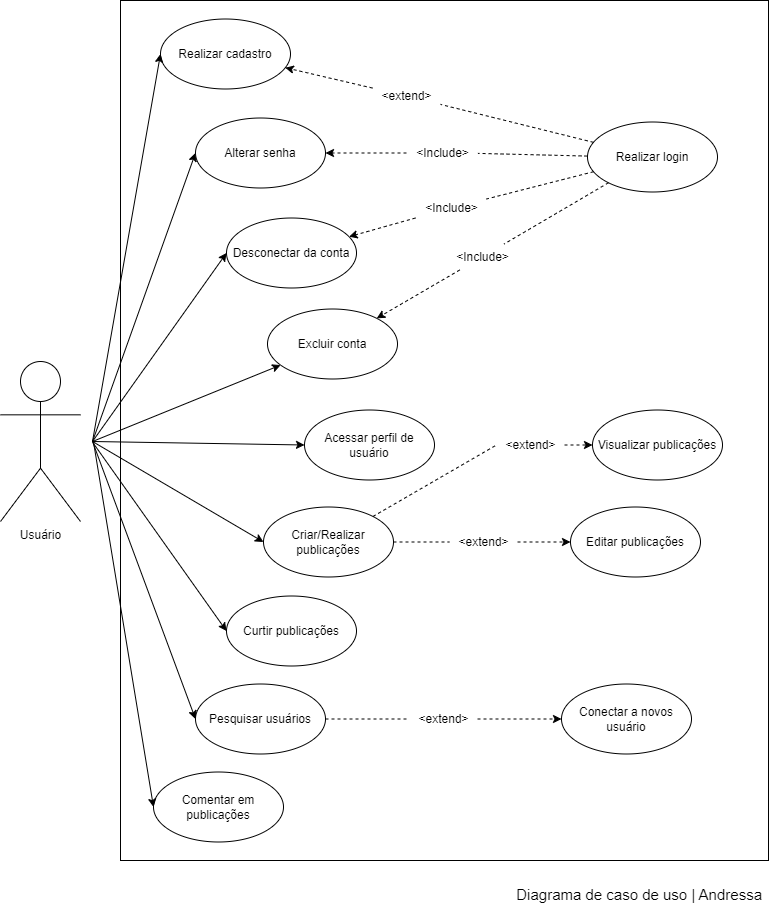

The diagram above was exported from draw.io. Its source (the exported page's mxGraphModel, read from the mxfile embedded in the PNG):
<mxGraphModel dx="486" dy="1877" grid="0" gridSize="10" guides="1" tooltips="1" connect="1" arrows="1" fold="1" page="1" pageScale="1" pageWidth="827" pageHeight="1169" math="0" shadow="0">
  <root>
    <mxCell id="0" />
    <mxCell id="1" parent="0" />
    <mxCell id="D6nJCxZrcXVsggp1zEvt-1" value="" style="rounded=0;whiteSpace=wrap;html=1;fontSize=19;fillColor=none;" parent="1" vertex="1">
      <mxGeometry x="979" y="-1021" width="648" height="860" as="geometry" />
    </mxCell>
    <mxCell id="9EJ4tW0lY1RWZdBwnoN8-13" style="edgeStyle=none;rounded=0;orthogonalLoop=1;jettySize=auto;html=1;" parent="1" target="D6nJCxZrcXVsggp1zEvt-7" edge="1">
      <mxGeometry relative="1" as="geometry">
        <mxPoint x="951" y="-580" as="sourcePoint" />
      </mxGeometry>
    </mxCell>
    <mxCell id="9EJ4tW0lY1RWZdBwnoN8-14" style="edgeStyle=none;rounded=0;orthogonalLoop=1;jettySize=auto;html=1;entryX=0;entryY=0.5;entryDx=0;entryDy=0;" parent="1" target="hL1Aj2OImFam-VEngCNh-1" edge="1">
      <mxGeometry relative="1" as="geometry">
        <mxPoint x="951" y="-580" as="sourcePoint" />
      </mxGeometry>
    </mxCell>
    <mxCell id="D6nJCxZrcXVsggp1zEvt-2" value="Usuário" style="shape=umlActor;verticalLabelPosition=bottom;verticalAlign=top;html=1;outlineConnect=0;" parent="1" vertex="1">
      <mxGeometry x="859" y="-660" width="80" height="160" as="geometry" />
    </mxCell>
    <mxCell id="D6nJCxZrcXVsggp1zEvt-3" value="Realizar cadastro" style="ellipse;whiteSpace=wrap;html=1;" parent="1" vertex="1">
      <mxGeometry x="1019" y="-1002.5" width="130" height="70" as="geometry" />
    </mxCell>
    <mxCell id="D6nJCxZrcXVsggp1zEvt-27" style="rounded=0;orthogonalLoop=1;jettySize=auto;html=1;startArrow=none;dashed=1;" parent="1" source="D6nJCxZrcXVsggp1zEvt-28" target="D6nJCxZrcXVsggp1zEvt-3" edge="1">
      <mxGeometry relative="1" as="geometry" />
    </mxCell>
    <mxCell id="9EJ4tW0lY1RWZdBwnoN8-4" style="edgeStyle=none;rounded=0;orthogonalLoop=1;jettySize=auto;html=1;dashed=1;startArrow=none;" parent="1" source="9EJ4tW0lY1RWZdBwnoN8-5" target="D6nJCxZrcXVsggp1zEvt-6" edge="1">
      <mxGeometry relative="1" as="geometry" />
    </mxCell>
    <mxCell id="9EJ4tW0lY1RWZdBwnoN8-7" style="edgeStyle=none;rounded=0;orthogonalLoop=1;jettySize=auto;html=1;entryX=1;entryY=0.5;entryDx=0;entryDy=0;dashed=1;startArrow=none;" parent="1" source="9EJ4tW0lY1RWZdBwnoN8-9" target="hL1Aj2OImFam-VEngCNh-1" edge="1">
      <mxGeometry relative="1" as="geometry" />
    </mxCell>
    <mxCell id="9EJ4tW0lY1RWZdBwnoN8-8" style="edgeStyle=none;rounded=0;orthogonalLoop=1;jettySize=auto;html=1;dashed=1;startArrow=none;" parent="1" source="9EJ4tW0lY1RWZdBwnoN8-11" target="D6nJCxZrcXVsggp1zEvt-7" edge="1">
      <mxGeometry relative="1" as="geometry" />
    </mxCell>
    <mxCell id="D6nJCxZrcXVsggp1zEvt-4" value="Realizar login" style="ellipse;whiteSpace=wrap;html=1;" parent="1" vertex="1">
      <mxGeometry x="1446" y="-899.5" width="130" height="70" as="geometry" />
    </mxCell>
    <mxCell id="D6nJCxZrcXVsggp1zEvt-5" value="Acessar perfil de usuário" style="ellipse;whiteSpace=wrap;html=1;" parent="1" vertex="1">
      <mxGeometry x="1163" y="-611.5" width="130" height="70" as="geometry" />
    </mxCell>
    <mxCell id="D6nJCxZrcXVsggp1zEvt-6" value="Desconectar da conta&lt;span style=&quot;color: rgba(0, 0, 0, 0); font-family: monospace; font-size: 0px; text-align: start;&quot;&gt;%3CmxGraphModel%3E%3Croot%3E%3CmxCell%20id%3D%220%22%2F%3E%3CmxCell%20id%3D%221%22%20parent%3D%220%22%2F%3E%3CmxCell%20id%3D%222%22%20value%3D%22Acessar%20perfil%20de%20usu%C3%A1rio%22%20style%3D%22ellipse%3BwhiteSpace%3Dwrap%3Bhtml%3D1%3B%22%20vertex%3D%221%22%20parent%3D%221%22%3E%3CmxGeometry%20x%3D%2220%22%20y%3D%22350%22%20width%3D%22130%22%20height%3D%2270%22%20as%3D%22geometry%22%2F%3E%3C%2FmxCell%3E%3C%2Froot%3E%3C%2FmxGraphModel%3E&lt;/span&gt;" style="ellipse;whiteSpace=wrap;html=1;" parent="1" vertex="1">
      <mxGeometry x="1085" y="-803.5" width="130" height="70" as="geometry" />
    </mxCell>
    <mxCell id="D6nJCxZrcXVsggp1zEvt-7" value="Excluir conta" style="ellipse;whiteSpace=wrap;html=1;" parent="1" vertex="1">
      <mxGeometry x="1126" y="-712.5" width="130" height="70" as="geometry" />
    </mxCell>
    <mxCell id="D6nJCxZrcXVsggp1zEvt-8" value="Visualizar publicações" style="ellipse;whiteSpace=wrap;html=1;" parent="1" vertex="1">
      <mxGeometry x="1451" y="-611.5" width="130" height="70" as="geometry" />
    </mxCell>
    <mxCell id="hL1Aj2OImFam-VEngCNh-3" style="edgeStyle=orthogonalEdgeStyle;rounded=0;orthogonalLoop=1;jettySize=auto;html=1;entryX=0;entryY=0.5;entryDx=0;entryDy=0;dashed=1;startArrow=none;" parent="1" source="hL1Aj2OImFam-VEngCNh-4" target="D6nJCxZrcXVsggp1zEvt-10" edge="1">
      <mxGeometry relative="1" as="geometry" />
    </mxCell>
    <mxCell id="9EJ4tW0lY1RWZdBwnoN8-1" style="rounded=0;orthogonalLoop=1;jettySize=auto;html=1;entryX=0;entryY=0.5;entryDx=0;entryDy=0;dashed=1;startArrow=none;" parent="1" source="9EJ4tW0lY1RWZdBwnoN8-2" target="D6nJCxZrcXVsggp1zEvt-8" edge="1">
      <mxGeometry relative="1" as="geometry" />
    </mxCell>
    <mxCell id="D6nJCxZrcXVsggp1zEvt-9" value="Criar/Realizar publicações" style="ellipse;whiteSpace=wrap;html=1;" parent="1" vertex="1">
      <mxGeometry x="1122" y="-514.5" width="130" height="70" as="geometry" />
    </mxCell>
    <mxCell id="D6nJCxZrcXVsggp1zEvt-10" value="Editar publicações" style="ellipse;whiteSpace=wrap;html=1;" parent="1" vertex="1">
      <mxGeometry x="1429" y="-514.5" width="130" height="70" as="geometry" />
    </mxCell>
    <mxCell id="hL1Aj2OImFam-VEngCNh-7" style="edgeStyle=orthogonalEdgeStyle;rounded=0;orthogonalLoop=1;jettySize=auto;html=1;dashed=1;startArrow=none;" parent="1" source="hL1Aj2OImFam-VEngCNh-8" target="hL1Aj2OImFam-VEngCNh-6" edge="1">
      <mxGeometry relative="1" as="geometry" />
    </mxCell>
    <mxCell id="D6nJCxZrcXVsggp1zEvt-11" value="Pesquisar usuários" style="ellipse;whiteSpace=wrap;html=1;" parent="1" vertex="1">
      <mxGeometry x="1054" y="-337.5" width="130" height="70" as="geometry" />
    </mxCell>
    <mxCell id="D6nJCxZrcXVsggp1zEvt-24" value="" style="endArrow=classic;html=1;rounded=0;entryX=0;entryY=0.5;entryDx=0;entryDy=0;startArrow=none;" parent="1" target="D6nJCxZrcXVsggp1zEvt-3" edge="1">
      <mxGeometry width="50" height="50" relative="1" as="geometry">
        <mxPoint x="951" y="-580" as="sourcePoint" />
        <mxPoint x="1309" y="-620" as="targetPoint" />
      </mxGeometry>
    </mxCell>
    <mxCell id="D6nJCxZrcXVsggp1zEvt-28" value="&amp;lt;extend&amp;gt;" style="text;html=1;resizable=0;autosize=1;align=center;verticalAlign=middle;points=[];fillColor=none;strokeColor=none;rounded=0;" parent="1" vertex="1">
      <mxGeometry x="1231" y="-938.5" width="68" height="26" as="geometry" />
    </mxCell>
    <mxCell id="D6nJCxZrcXVsggp1zEvt-29" value="" style="rounded=0;orthogonalLoop=1;jettySize=auto;html=1;endArrow=none;dashed=1;" parent="1" source="D6nJCxZrcXVsggp1zEvt-4" target="D6nJCxZrcXVsggp1zEvt-28" edge="1">
      <mxGeometry relative="1" as="geometry">
        <mxPoint x="1156" y="-779.5" as="sourcePoint" />
        <mxPoint x="1156" y="-641.5" as="targetPoint" />
      </mxGeometry>
    </mxCell>
    <mxCell id="D6nJCxZrcXVsggp1zEvt-30" value="" style="endArrow=classic;html=1;rounded=0;entryX=0;entryY=0.5;entryDx=0;entryDy=0;startArrow=none;" parent="1" target="D6nJCxZrcXVsggp1zEvt-5" edge="1">
      <mxGeometry width="50" height="50" relative="1" as="geometry">
        <mxPoint x="951" y="-580" as="sourcePoint" />
        <mxPoint x="1167" y="-618" as="targetPoint" />
      </mxGeometry>
    </mxCell>
    <mxCell id="hL1Aj2OImFam-VEngCNh-1" value="Alterar senha" style="ellipse;whiteSpace=wrap;html=1;" parent="1" vertex="1">
      <mxGeometry x="1054" y="-903.5" width="130" height="70" as="geometry" />
    </mxCell>
    <mxCell id="hL1Aj2OImFam-VEngCNh-2" value="" style="endArrow=classic;html=1;rounded=0;entryX=0;entryY=0.5;entryDx=0;entryDy=0;" parent="1" target="D6nJCxZrcXVsggp1zEvt-9" edge="1">
      <mxGeometry width="50" height="50" relative="1" as="geometry">
        <mxPoint x="951" y="-580" as="sourcePoint" />
        <mxPoint x="1204" y="-586" as="targetPoint" />
      </mxGeometry>
    </mxCell>
    <mxCell id="hL1Aj2OImFam-VEngCNh-4" value="&amp;lt;extend&amp;gt;" style="text;html=1;resizable=0;autosize=1;align=center;verticalAlign=middle;points=[];fillColor=none;strokeColor=none;rounded=0;" parent="1" vertex="1">
      <mxGeometry x="1308" y="-492.5" width="68" height="26" as="geometry" />
    </mxCell>
    <mxCell id="hL1Aj2OImFam-VEngCNh-5" value="" style="edgeStyle=orthogonalEdgeStyle;rounded=0;orthogonalLoop=1;jettySize=auto;html=1;entryX=0;entryY=0.5;entryDx=0;entryDy=0;dashed=1;endArrow=none;" parent="1" source="D6nJCxZrcXVsggp1zEvt-9" target="hL1Aj2OImFam-VEngCNh-4" edge="1">
      <mxGeometry relative="1" as="geometry">
        <mxPoint x="1260" y="-401.5" as="sourcePoint" />
        <mxPoint x="1374" y="-401.5" as="targetPoint" />
      </mxGeometry>
    </mxCell>
    <mxCell id="hL1Aj2OImFam-VEngCNh-6" value="Conectar a novos usuário" style="ellipse;whiteSpace=wrap;html=1;" parent="1" vertex="1">
      <mxGeometry x="1420" y="-337.5" width="130" height="70" as="geometry" />
    </mxCell>
    <mxCell id="hL1Aj2OImFam-VEngCNh-8" value="&amp;lt;extend&amp;gt;" style="text;html=1;resizable=0;autosize=1;align=center;verticalAlign=middle;points=[];fillColor=none;strokeColor=none;rounded=0;" parent="1" vertex="1">
      <mxGeometry x="1268" y="-315.5" width="68" height="26" as="geometry" />
    </mxCell>
    <mxCell id="hL1Aj2OImFam-VEngCNh-9" value="" style="edgeStyle=orthogonalEdgeStyle;rounded=0;orthogonalLoop=1;jettySize=auto;html=1;dashed=1;endArrow=none;" parent="1" source="D6nJCxZrcXVsggp1zEvt-11" target="hL1Aj2OImFam-VEngCNh-8" edge="1">
      <mxGeometry relative="1" as="geometry">
        <mxPoint x="1271" y="-283.5" as="sourcePoint" />
        <mxPoint x="1401" y="-290.5" as="targetPoint" />
      </mxGeometry>
    </mxCell>
    <mxCell id="hL1Aj2OImFam-VEngCNh-10" value="" style="endArrow=classic;html=1;rounded=0;entryX=0;entryY=0.5;entryDx=0;entryDy=0;startArrow=none;" parent="1" target="D6nJCxZrcXVsggp1zEvt-11" edge="1">
      <mxGeometry width="50" height="50" relative="1" as="geometry">
        <mxPoint x="951" y="-580" as="sourcePoint" />
        <mxPoint x="1095" y="-300" as="targetPoint" />
      </mxGeometry>
    </mxCell>
    <mxCell id="9EJ4tW0lY1RWZdBwnoN8-2" value="&amp;lt;extend&amp;gt;" style="text;html=1;resizable=0;autosize=1;align=center;verticalAlign=middle;points=[];fillColor=none;strokeColor=none;rounded=0;" parent="1" vertex="1">
      <mxGeometry x="1355" y="-589.5" width="68" height="26" as="geometry" />
    </mxCell>
    <mxCell id="9EJ4tW0lY1RWZdBwnoN8-3" value="" style="rounded=0;orthogonalLoop=1;jettySize=auto;html=1;entryX=0;entryY=0.5;entryDx=0;entryDy=0;dashed=1;endArrow=none;" parent="1" source="D6nJCxZrcXVsggp1zEvt-9" target="9EJ4tW0lY1RWZdBwnoN8-2" edge="1">
      <mxGeometry relative="1" as="geometry">
        <mxPoint x="1230.4325823302142" y="-430.84260724220894" as="sourcePoint" />
        <mxPoint x="1387" y="-560.5" as="targetPoint" />
      </mxGeometry>
    </mxCell>
    <mxCell id="9EJ4tW0lY1RWZdBwnoN8-5" value="&amp;lt;Include&amp;gt;" style="text;html=1;resizable=0;autosize=1;align=center;verticalAlign=middle;points=[];fillColor=none;strokeColor=none;rounded=0;" parent="1" vertex="1">
      <mxGeometry x="1274" y="-826.5" width="71" height="26" as="geometry" />
    </mxCell>
    <mxCell id="9EJ4tW0lY1RWZdBwnoN8-6" value="" style="edgeStyle=none;rounded=0;orthogonalLoop=1;jettySize=auto;html=1;dashed=1;endArrow=none;" parent="1" source="D6nJCxZrcXVsggp1zEvt-4" target="9EJ4tW0lY1RWZdBwnoN8-5" edge="1">
      <mxGeometry relative="1" as="geometry">
        <mxPoint x="1198.9971378597584" y="-788.2517472367754" as="sourcePoint" />
        <mxPoint x="1328" y="-709.5" as="targetPoint" />
      </mxGeometry>
    </mxCell>
    <mxCell id="9EJ4tW0lY1RWZdBwnoN8-9" value="&amp;lt;Include&amp;gt;" style="text;html=1;resizable=0;autosize=1;align=center;verticalAlign=middle;points=[];fillColor=none;strokeColor=none;rounded=0;" parent="1" vertex="1">
      <mxGeometry x="1265" y="-881.5" width="71" height="26" as="geometry" />
    </mxCell>
    <mxCell id="9EJ4tW0lY1RWZdBwnoN8-10" value="" style="edgeStyle=none;rounded=0;orthogonalLoop=1;jettySize=auto;html=1;dashed=1;endArrow=none;entryX=1.006;entryY=0.515;entryDx=0;entryDy=0;entryPerimeter=0;" parent="1" source="D6nJCxZrcXVsggp1zEvt-4" target="9EJ4tW0lY1RWZdBwnoN8-9" edge="1">
      <mxGeometry relative="1" as="geometry">
        <mxPoint x="1208.815986545635" y="-794.0989751540465" as="sourcePoint" />
        <mxPoint x="1362" y="-862.5" as="targetPoint" />
      </mxGeometry>
    </mxCell>
    <mxCell id="9EJ4tW0lY1RWZdBwnoN8-11" value="&amp;lt;Include&amp;gt;" style="text;html=1;resizable=0;autosize=1;align=center;verticalAlign=middle;points=[];fillColor=none;strokeColor=none;rounded=0;" parent="1" vertex="1">
      <mxGeometry x="1305" y="-777.5" width="71" height="26" as="geometry" />
    </mxCell>
    <mxCell id="9EJ4tW0lY1RWZdBwnoN8-12" value="" style="edgeStyle=none;rounded=0;orthogonalLoop=1;jettySize=auto;html=1;dashed=1;endArrow=none;" parent="1" source="D6nJCxZrcXVsggp1zEvt-4" target="9EJ4tW0lY1RWZdBwnoN8-11" edge="1">
      <mxGeometry relative="1" as="geometry">
        <mxPoint x="1191.5559358387468" y="-785.2006880642086" as="sourcePoint" />
        <mxPoint x="1389" y="-622.5" as="targetPoint" />
      </mxGeometry>
    </mxCell>
    <mxCell id="9EJ4tW0lY1RWZdBwnoN8-15" value="" style="endArrow=classic;html=1;rounded=0;entryX=0;entryY=0.5;entryDx=0;entryDy=0;" parent="1" target="D6nJCxZrcXVsggp1zEvt-6" edge="1">
      <mxGeometry width="50" height="50" relative="1" as="geometry">
        <mxPoint x="951" y="-580" as="sourcePoint" />
        <mxPoint x="1336" y="-701" as="targetPoint" />
      </mxGeometry>
    </mxCell>
    <mxCell id="9EJ4tW0lY1RWZdBwnoN8-18" value="" style="endArrow=none;html=1;rounded=0;entryX=0;entryY=0.5;entryDx=0;entryDy=0;" parent="1" edge="1">
      <mxGeometry width="50" height="50" relative="1" as="geometry">
        <mxPoint x="955" y="-580" as="sourcePoint" />
        <mxPoint x="954" y="-580" as="targetPoint" />
      </mxGeometry>
    </mxCell>
    <mxCell id="9EJ4tW0lY1RWZdBwnoN8-19" value="" style="endArrow=none;html=1;rounded=0;exitX=1;exitY=0.5;exitDx=0;exitDy=0;exitPerimeter=0;strokeWidth=0;" parent="1" edge="1">
      <mxGeometry width="50" height="50" relative="1" as="geometry">
        <mxPoint x="958" y="-580" as="sourcePoint" />
        <mxPoint x="952" y="-580" as="targetPoint" />
      </mxGeometry>
    </mxCell>
    <mxCell id="9EJ4tW0lY1RWZdBwnoN8-24" value="&lt;font style=&quot;font-size: 15px;&quot;&gt;Diagrama de caso de uso | Andressa&lt;/font&gt;" style="text;html=1;strokeColor=none;fillColor=none;align=right;verticalAlign=middle;whiteSpace=wrap;rounded=0;strokeWidth=7;" parent="1" vertex="1">
      <mxGeometry x="1214" y="-142" width="409" height="30" as="geometry" />
    </mxCell>
    <mxCell id="9EJ4tW0lY1RWZdBwnoN8-27" value="" style="ellipse;whiteSpace=wrap;html=1;aspect=fixed;strokeWidth=1;fontSize=15;fillColor=#000000;" parent="1" vertex="1">
      <mxGeometry x="951" y="-580.5" width="1" height="1" as="geometry" />
    </mxCell>
    <mxCell id="9EJ4tW0lY1RWZdBwnoN8-30" value="" style="endArrow=none;html=1;rounded=0;entryX=0;entryY=0.5;entryDx=0;entryDy=0;" parent="1" target="9EJ4tW0lY1RWZdBwnoN8-27" edge="1">
      <mxGeometry width="50" height="50" relative="1" as="geometry">
        <mxPoint x="951" y="-580" as="sourcePoint" />
        <mxPoint x="1039" y="-907" as="targetPoint" />
      </mxGeometry>
    </mxCell>
    <mxCell id="N60Y2YO-ehphh5ifMfyh-1" value="Comentar em publicações" style="ellipse;whiteSpace=wrap;html=1;" parent="1" vertex="1">
      <mxGeometry x="1012" y="-249.5" width="130" height="70" as="geometry" />
    </mxCell>
    <mxCell id="N60Y2YO-ehphh5ifMfyh-2" value="Curtir publicações" style="ellipse;whiteSpace=wrap;html=1;" parent="1" vertex="1">
      <mxGeometry x="1085" y="-425.5" width="130" height="70" as="geometry" />
    </mxCell>
    <mxCell id="N60Y2YO-ehphh5ifMfyh-9" value="" style="endArrow=classic;html=1;rounded=0;entryX=0;entryY=0.5;entryDx=0;entryDy=0;startArrow=none;exitX=1;exitY=1;exitDx=0;exitDy=0;" parent="1" source="9EJ4tW0lY1RWZdBwnoN8-27" target="N60Y2YO-ehphh5ifMfyh-1" edge="1">
      <mxGeometry width="50" height="50" relative="1" as="geometry">
        <mxPoint x="909" y="-491" as="sourcePoint" />
        <mxPoint x="990" y="-217" as="targetPoint" />
      </mxGeometry>
    </mxCell>
    <mxCell id="N60Y2YO-ehphh5ifMfyh-10" value="" style="endArrow=classic;html=1;rounded=0;entryX=0;entryY=0.5;entryDx=0;entryDy=0;" parent="1" target="N60Y2YO-ehphh5ifMfyh-2" edge="1">
      <mxGeometry width="50" height="50" relative="1" as="geometry">
        <mxPoint x="952" y="-578" as="sourcePoint" />
        <mxPoint x="1110" y="-473" as="targetPoint" />
      </mxGeometry>
    </mxCell>
  </root>
</mxGraphModel>